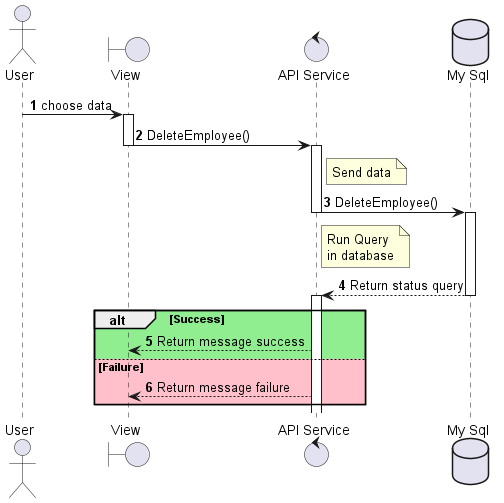

The diagram above was rendered by PlantUML. Its source (embedded in the PNG):
@startuml sequenceDiagram_Employee_delete
actor User
boundary "View" as View
control "API Service" as APIService
database "My Sql" as DB

autonumber
User -> View --++ : choose data
View -> APIService --++ : DeleteEmployee()
note right of APIService: Send data 
APIService -> DB --++ : DeleteEmployee()
note right of APIService: Run Query\nin database
DB --> APIService --++ : Return status query
alt #LightGreen  Success
    APIService --> View  : Return message success
else #Pink Failure
    APIService --> View  : Return message failure
end
@enduml